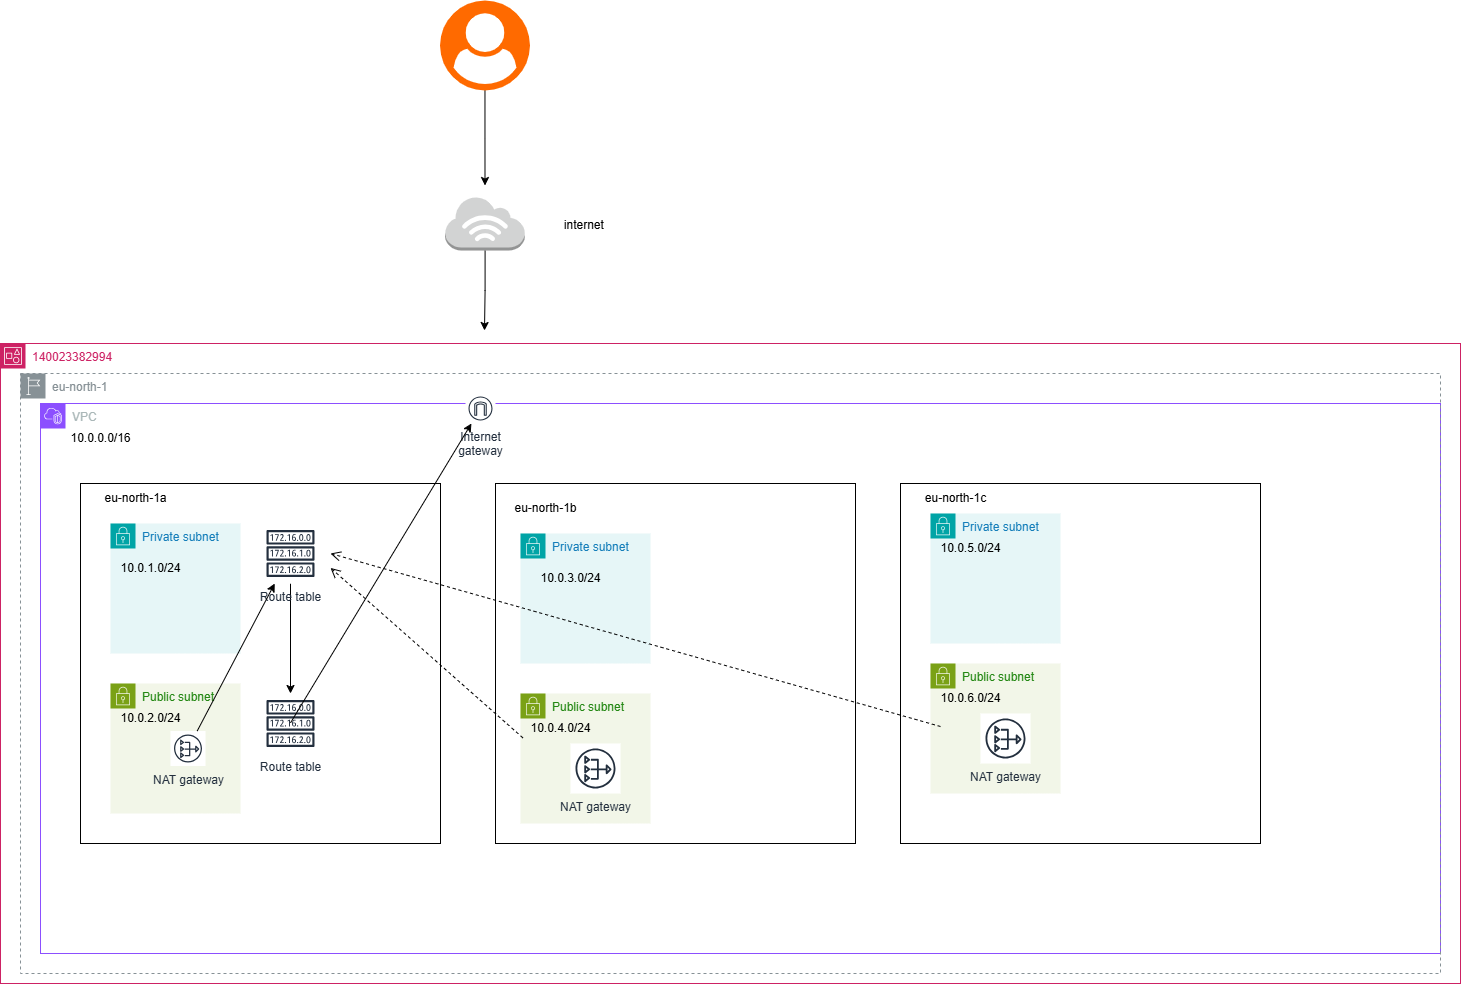

The diagram above was exported from draw.io. Its source (the exported page's mxGraphModel, read from the mxfile embedded in the PNG):
<mxGraphModel dx="1300" dy="558" grid="1" gridSize="10" guides="1" tooltips="1" connect="1" arrows="1" fold="1" page="1" pageScale="1" pageWidth="850" pageHeight="1100" math="0" shadow="0">
  <root>
    <mxCell id="0" />
    <mxCell id="1" parent="0" />
    <mxCell id="d_IuMoQ4jq-Q4cwMpahF-1" value="140023382994" style="points=[[0,0],[0.25,0],[0.5,0],[0.75,0],[1,0],[1,0.25],[1,0.5],[1,0.75],[1,1],[0.75,1],[0.5,1],[0.25,1],[0,1],[0,0.75],[0,0.5],[0,0.25]];outlineConnect=0;gradientColor=none;html=1;whiteSpace=wrap;fontSize=12;fontStyle=0;container=1;pointerEvents=0;collapsible=0;recursiveResize=0;shape=mxgraph.aws4.group;grIcon=mxgraph.aws4.group_account;strokeColor=#CD2264;fillColor=none;verticalAlign=top;align=left;spacingLeft=30;fontColor=#CD2264;dashed=0;" parent="1" vertex="1">
      <mxGeometry x="120" y="643" width="1460" height="640" as="geometry" />
    </mxCell>
    <mxCell id="d_IuMoQ4jq-Q4cwMpahF-61" value="VPC" style="points=[[0,0],[0.25,0],[0.5,0],[0.75,0],[1,0],[1,0.25],[1,0.5],[1,0.75],[1,1],[0.75,1],[0.5,1],[0.25,1],[0,1],[0,0.75],[0,0.5],[0,0.25]];outlineConnect=0;gradientColor=none;html=1;whiteSpace=wrap;fontSize=12;fontStyle=0;container=1;pointerEvents=0;collapsible=0;recursiveResize=0;shape=mxgraph.aws4.group;grIcon=mxgraph.aws4.group_vpc2;strokeColor=#8C4FFF;fillColor=none;verticalAlign=top;align=left;spacingLeft=30;fontColor=#AAB7B8;dashed=0;" parent="d_IuMoQ4jq-Q4cwMpahF-1" vertex="1">
      <mxGeometry x="40" y="60" width="1400" height="550" as="geometry" />
    </mxCell>
    <mxCell id="SaaZ-N2n2j_ZBiZ0xPsG-39" value="eu-north-1" style="sketch=0;outlineConnect=0;gradientColor=none;html=1;whiteSpace=wrap;fontSize=12;fontStyle=0;shape=mxgraph.aws4.group;grIcon=mxgraph.aws4.group_region;strokeColor=#879196;fillColor=none;verticalAlign=top;align=left;spacingLeft=30;fontColor=#879196;dashed=1;" vertex="1" parent="d_IuMoQ4jq-Q4cwMpahF-61">
      <mxGeometry x="-20" y="-30" width="1420" height="600" as="geometry" />
    </mxCell>
    <mxCell id="d_IuMoQ4jq-Q4cwMpahF-66" value="Internet&#10;gateway" style="sketch=0;outlineConnect=0;fontColor=#232F3E;gradientColor=none;strokeColor=#232F3E;fillColor=#ffffff;dashed=0;verticalLabelPosition=bottom;verticalAlign=top;align=center;html=1;fontSize=12;fontStyle=0;aspect=fixed;shape=mxgraph.aws4.resourceIcon;resIcon=mxgraph.aws4.internet_gateway;" parent="d_IuMoQ4jq-Q4cwMpahF-61" vertex="1">
      <mxGeometry x="425" y="-10" width="30" height="30" as="geometry" />
    </mxCell>
    <mxCell id="SaaZ-N2n2j_ZBiZ0xPsG-3" value="" style="whiteSpace=wrap;html=1;aspect=fixed;" vertex="1" parent="d_IuMoQ4jq-Q4cwMpahF-61">
      <mxGeometry x="40" y="80" width="360" height="360" as="geometry" />
    </mxCell>
    <mxCell id="SaaZ-N2n2j_ZBiZ0xPsG-5" value="" style="whiteSpace=wrap;html=1;aspect=fixed;" vertex="1" parent="d_IuMoQ4jq-Q4cwMpahF-61">
      <mxGeometry x="860" y="80" width="360" height="360" as="geometry" />
    </mxCell>
    <mxCell id="SaaZ-N2n2j_ZBiZ0xPsG-6" value="Private subnet" style="points=[[0,0],[0.25,0],[0.5,0],[0.75,0],[1,0],[1,0.25],[1,0.5],[1,0.75],[1,1],[0.75,1],[0.5,1],[0.25,1],[0,1],[0,0.75],[0,0.5],[0,0.25]];outlineConnect=0;gradientColor=none;html=1;whiteSpace=wrap;fontSize=12;fontStyle=0;container=1;pointerEvents=0;collapsible=0;recursiveResize=0;shape=mxgraph.aws4.group;grIcon=mxgraph.aws4.group_security_group;grStroke=0;strokeColor=#00A4A6;fillColor=#E6F6F7;verticalAlign=top;align=left;spacingLeft=30;fontColor=#147EBA;dashed=0;" vertex="1" parent="d_IuMoQ4jq-Q4cwMpahF-61">
      <mxGeometry x="70" y="120" width="130" height="130" as="geometry" />
    </mxCell>
    <mxCell id="SaaZ-N2n2j_ZBiZ0xPsG-7" value="Private subnet" style="points=[[0,0],[0.25,0],[0.5,0],[0.75,0],[1,0],[1,0.25],[1,0.5],[1,0.75],[1,1],[0.75,1],[0.5,1],[0.25,1],[0,1],[0,0.75],[0,0.5],[0,0.25]];outlineConnect=0;gradientColor=none;html=1;whiteSpace=wrap;fontSize=12;fontStyle=0;container=1;pointerEvents=0;collapsible=0;recursiveResize=0;shape=mxgraph.aws4.group;grIcon=mxgraph.aws4.group_security_group;grStroke=0;strokeColor=#00A4A6;fillColor=#E6F6F7;verticalAlign=top;align=left;spacingLeft=30;fontColor=#147EBA;dashed=0;" vertex="1" parent="d_IuMoQ4jq-Q4cwMpahF-61">
      <mxGeometry x="890" y="110" width="130" height="130" as="geometry" />
    </mxCell>
    <mxCell id="SaaZ-N2n2j_ZBiZ0xPsG-8" value="Public subnet" style="points=[[0,0],[0.25,0],[0.5,0],[0.75,0],[1,0],[1,0.25],[1,0.5],[1,0.75],[1,1],[0.75,1],[0.5,1],[0.25,1],[0,1],[0,0.75],[0,0.5],[0,0.25]];outlineConnect=0;gradientColor=none;html=1;whiteSpace=wrap;fontSize=12;fontStyle=0;container=1;pointerEvents=0;collapsible=0;recursiveResize=0;shape=mxgraph.aws4.group;grIcon=mxgraph.aws4.group_security_group;grStroke=0;strokeColor=#7AA116;fillColor=#F2F6E8;verticalAlign=top;align=left;spacingLeft=30;fontColor=#248814;dashed=0;" vertex="1" parent="d_IuMoQ4jq-Q4cwMpahF-61">
      <mxGeometry x="70" y="280" width="130" height="130" as="geometry" />
    </mxCell>
    <mxCell id="SaaZ-N2n2j_ZBiZ0xPsG-36" value="NAT gateway" style="sketch=0;outlineConnect=0;fontColor=#232F3E;gradientColor=none;strokeColor=#232F3E;fillColor=#ffffff;dashed=0;verticalLabelPosition=bottom;verticalAlign=top;align=center;html=1;fontSize=12;fontStyle=0;aspect=fixed;shape=mxgraph.aws4.resourceIcon;resIcon=mxgraph.aws4.nat_gateway;" vertex="1" parent="SaaZ-N2n2j_ZBiZ0xPsG-8">
      <mxGeometry x="60" y="47.5" width="35" height="35" as="geometry" />
    </mxCell>
    <mxCell id="SaaZ-N2n2j_ZBiZ0xPsG-9" value="Public subnet" style="points=[[0,0],[0.25,0],[0.5,0],[0.75,0],[1,0],[1,0.25],[1,0.5],[1,0.75],[1,1],[0.75,1],[0.5,1],[0.25,1],[0,1],[0,0.75],[0,0.5],[0,0.25]];outlineConnect=0;gradientColor=none;html=1;whiteSpace=wrap;fontSize=12;fontStyle=0;container=1;pointerEvents=0;collapsible=0;recursiveResize=0;shape=mxgraph.aws4.group;grIcon=mxgraph.aws4.group_security_group;grStroke=0;strokeColor=#7AA116;fillColor=#F2F6E8;verticalAlign=top;align=left;spacingLeft=30;fontColor=#248814;dashed=0;" vertex="1" parent="d_IuMoQ4jq-Q4cwMpahF-61">
      <mxGeometry x="890" y="260" width="130" height="130" as="geometry" />
    </mxCell>
    <mxCell id="SaaZ-N2n2j_ZBiZ0xPsG-10" value="eu-north-1a" style="text;html=1;align=center;verticalAlign=middle;resizable=0;points=[];autosize=1;strokeColor=none;fillColor=none;" vertex="1" parent="d_IuMoQ4jq-Q4cwMpahF-61">
      <mxGeometry x="50" y="80" width="90" height="30" as="geometry" />
    </mxCell>
    <mxCell id="SaaZ-N2n2j_ZBiZ0xPsG-11" value="eu-north-1c" style="text;html=1;align=center;verticalAlign=middle;resizable=0;points=[];autosize=1;strokeColor=none;fillColor=none;" vertex="1" parent="d_IuMoQ4jq-Q4cwMpahF-61">
      <mxGeometry x="875" y="80" width="80" height="30" as="geometry" />
    </mxCell>
    <mxCell id="SaaZ-N2n2j_ZBiZ0xPsG-12" value="" style="whiteSpace=wrap;html=1;aspect=fixed;" vertex="1" parent="d_IuMoQ4jq-Q4cwMpahF-61">
      <mxGeometry x="455" y="80" width="360" height="360" as="geometry" />
    </mxCell>
    <mxCell id="SaaZ-N2n2j_ZBiZ0xPsG-13" value="Private subnet" style="points=[[0,0],[0.25,0],[0.5,0],[0.75,0],[1,0],[1,0.25],[1,0.5],[1,0.75],[1,1],[0.75,1],[0.5,1],[0.25,1],[0,1],[0,0.75],[0,0.5],[0,0.25]];outlineConnect=0;gradientColor=none;html=1;whiteSpace=wrap;fontSize=12;fontStyle=0;container=1;pointerEvents=0;collapsible=0;recursiveResize=0;shape=mxgraph.aws4.group;grIcon=mxgraph.aws4.group_security_group;grStroke=0;strokeColor=#00A4A6;fillColor=#E6F6F7;verticalAlign=top;align=left;spacingLeft=30;fontColor=#147EBA;dashed=0;" vertex="1" parent="d_IuMoQ4jq-Q4cwMpahF-61">
      <mxGeometry x="480" y="130" width="130" height="130" as="geometry" />
    </mxCell>
    <mxCell id="SaaZ-N2n2j_ZBiZ0xPsG-18" value="10.0.3.0/24" style="text;html=1;align=center;verticalAlign=middle;resizable=0;points=[];autosize=1;strokeColor=none;fillColor=none;" vertex="1" parent="SaaZ-N2n2j_ZBiZ0xPsG-13">
      <mxGeometry x="10" y="30" width="80" height="30" as="geometry" />
    </mxCell>
    <mxCell id="SaaZ-N2n2j_ZBiZ0xPsG-14" value="Public subnet" style="points=[[0,0],[0.25,0],[0.5,0],[0.75,0],[1,0],[1,0.25],[1,0.5],[1,0.75],[1,1],[0.75,1],[0.5,1],[0.25,1],[0,1],[0,0.75],[0,0.5],[0,0.25]];outlineConnect=0;gradientColor=none;html=1;whiteSpace=wrap;fontSize=12;fontStyle=0;container=1;pointerEvents=0;collapsible=0;recursiveResize=0;shape=mxgraph.aws4.group;grIcon=mxgraph.aws4.group_security_group;grStroke=0;strokeColor=#7AA116;fillColor=#F2F6E8;verticalAlign=top;align=left;spacingLeft=30;fontColor=#248814;dashed=0;" vertex="1" parent="d_IuMoQ4jq-Q4cwMpahF-61">
      <mxGeometry x="480" y="290" width="130" height="130" as="geometry" />
    </mxCell>
    <mxCell id="SaaZ-N2n2j_ZBiZ0xPsG-15" value="eu-north-1b" style="text;html=1;align=center;verticalAlign=middle;resizable=0;points=[];autosize=1;strokeColor=none;fillColor=none;" vertex="1" parent="d_IuMoQ4jq-Q4cwMpahF-61">
      <mxGeometry x="460" y="90" width="90" height="30" as="geometry" />
    </mxCell>
    <mxCell id="SaaZ-N2n2j_ZBiZ0xPsG-16" value="10.0.1.0/24" style="text;html=1;align=center;verticalAlign=middle;resizable=0;points=[];autosize=1;strokeColor=none;fillColor=none;" vertex="1" parent="d_IuMoQ4jq-Q4cwMpahF-61">
      <mxGeometry x="70" y="150" width="80" height="30" as="geometry" />
    </mxCell>
    <mxCell id="SaaZ-N2n2j_ZBiZ0xPsG-17" value="10.0.2.0/24" style="text;html=1;align=center;verticalAlign=middle;resizable=0;points=[];autosize=1;strokeColor=none;fillColor=none;" vertex="1" parent="d_IuMoQ4jq-Q4cwMpahF-61">
      <mxGeometry x="70" y="300" width="80" height="30" as="geometry" />
    </mxCell>
    <mxCell id="SaaZ-N2n2j_ZBiZ0xPsG-19" value="10.0.4.0/24" style="text;html=1;align=center;verticalAlign=middle;resizable=0;points=[];autosize=1;strokeColor=none;fillColor=none;" vertex="1" parent="d_IuMoQ4jq-Q4cwMpahF-61">
      <mxGeometry x="480" y="310" width="80" height="30" as="geometry" />
    </mxCell>
    <mxCell id="SaaZ-N2n2j_ZBiZ0xPsG-20" value="10.0.5.0/24" style="text;html=1;align=center;verticalAlign=middle;resizable=0;points=[];autosize=1;strokeColor=none;fillColor=none;" vertex="1" parent="d_IuMoQ4jq-Q4cwMpahF-61">
      <mxGeometry x="890" y="130" width="80" height="30" as="geometry" />
    </mxCell>
    <mxCell id="SaaZ-N2n2j_ZBiZ0xPsG-21" value="10.0.6.0/24" style="text;html=1;align=center;verticalAlign=middle;resizable=0;points=[];autosize=1;strokeColor=none;fillColor=none;" vertex="1" parent="d_IuMoQ4jq-Q4cwMpahF-61">
      <mxGeometry x="890" y="280" width="80" height="30" as="geometry" />
    </mxCell>
    <mxCell id="SaaZ-N2n2j_ZBiZ0xPsG-22" value="10.0.0.0/16" style="text;html=1;align=center;verticalAlign=middle;resizable=0;points=[];autosize=1;strokeColor=none;fillColor=none;" vertex="1" parent="d_IuMoQ4jq-Q4cwMpahF-61">
      <mxGeometry x="20" y="20" width="80" height="30" as="geometry" />
    </mxCell>
    <mxCell id="RPb7ABjNkjvKv-iuwcrZ-3" value="" style="edgeStyle=orthogonalEdgeStyle;rounded=0;orthogonalLoop=1;jettySize=auto;html=1;" edge="1" parent="d_IuMoQ4jq-Q4cwMpahF-61" source="SaaZ-N2n2j_ZBiZ0xPsG-24" target="SaaZ-N2n2j_ZBiZ0xPsG-23">
      <mxGeometry relative="1" as="geometry" />
    </mxCell>
    <mxCell id="SaaZ-N2n2j_ZBiZ0xPsG-24" value="Route table" style="sketch=0;outlineConnect=0;fontColor=#232F3E;gradientColor=none;strokeColor=#232F3E;fillColor=#ffffff;dashed=0;verticalLabelPosition=bottom;verticalAlign=top;align=center;html=1;fontSize=12;fontStyle=0;aspect=fixed;shape=mxgraph.aws4.resourceIcon;resIcon=mxgraph.aws4.route_table;" vertex="1" parent="d_IuMoQ4jq-Q4cwMpahF-61">
      <mxGeometry x="220" y="120" width="60" height="60" as="geometry" />
    </mxCell>
    <mxCell id="SaaZ-N2n2j_ZBiZ0xPsG-23" value="Route table" style="sketch=0;outlineConnect=0;fontColor=#232F3E;gradientColor=none;strokeColor=#232F3E;fillColor=#ffffff;dashed=0;verticalLabelPosition=bottom;verticalAlign=top;align=center;html=1;fontSize=12;fontStyle=0;aspect=fixed;shape=mxgraph.aws4.resourceIcon;resIcon=mxgraph.aws4.route_table;" vertex="1" parent="d_IuMoQ4jq-Q4cwMpahF-61">
      <mxGeometry x="220" y="290" width="60" height="60" as="geometry" />
    </mxCell>
    <mxCell id="SaaZ-N2n2j_ZBiZ0xPsG-35" value="NAT gateway" style="sketch=0;outlineConnect=0;fontColor=#232F3E;gradientColor=none;strokeColor=#232F3E;fillColor=#ffffff;dashed=0;verticalLabelPosition=bottom;verticalAlign=top;align=center;html=1;fontSize=12;fontStyle=0;aspect=fixed;shape=mxgraph.aws4.resourceIcon;resIcon=mxgraph.aws4.nat_gateway;" vertex="1" parent="d_IuMoQ4jq-Q4cwMpahF-61">
      <mxGeometry x="530" y="340" width="50" height="50" as="geometry" />
    </mxCell>
    <mxCell id="SaaZ-N2n2j_ZBiZ0xPsG-37" value="NAT gateway" style="sketch=0;outlineConnect=0;fontColor=#232F3E;gradientColor=none;strokeColor=#232F3E;fillColor=#ffffff;dashed=0;verticalLabelPosition=bottom;verticalAlign=top;align=center;html=1;fontSize=12;fontStyle=0;aspect=fixed;shape=mxgraph.aws4.resourceIcon;resIcon=mxgraph.aws4.nat_gateway;" vertex="1" parent="d_IuMoQ4jq-Q4cwMpahF-61">
      <mxGeometry x="940" y="310" width="50" height="50" as="geometry" />
    </mxCell>
    <mxCell id="RPb7ABjNkjvKv-iuwcrZ-4" value="" style="endArrow=classic;html=1;rounded=0;" edge="1" parent="d_IuMoQ4jq-Q4cwMpahF-61" target="d_IuMoQ4jq-Q4cwMpahF-66">
      <mxGeometry relative="1" as="geometry">
        <mxPoint x="250" y="319.40999999999997" as="sourcePoint" />
        <mxPoint x="350" y="319.40999999999997" as="targetPoint" />
      </mxGeometry>
    </mxCell>
    <mxCell id="RPb7ABjNkjvKv-iuwcrZ-6" value="" style="endArrow=classic;html=1;rounded=0;" edge="1" parent="d_IuMoQ4jq-Q4cwMpahF-61" source="SaaZ-N2n2j_ZBiZ0xPsG-36" target="SaaZ-N2n2j_ZBiZ0xPsG-24">
      <mxGeometry relative="1" as="geometry">
        <mxPoint x="140" y="269.40999999999997" as="sourcePoint" />
        <mxPoint x="240" y="269.40999999999997" as="targetPoint" />
      </mxGeometry>
    </mxCell>
    <mxCell id="RPb7ABjNkjvKv-iuwcrZ-15" value="" style="html=1;verticalAlign=bottom;endArrow=open;dashed=1;endSize=8;curved=0;rounded=0;exitX=0.029;exitY=0.81;exitDx=0;exitDy=0;exitPerimeter=0;" edge="1" parent="d_IuMoQ4jq-Q4cwMpahF-61" source="SaaZ-N2n2j_ZBiZ0xPsG-19">
      <mxGeometry relative="1" as="geometry">
        <mxPoint x="370" y="164.40999999999997" as="sourcePoint" />
        <mxPoint x="290" y="164.40999999999997" as="targetPoint" />
      </mxGeometry>
    </mxCell>
    <mxCell id="RPb7ABjNkjvKv-iuwcrZ-16" value="" style="html=1;verticalAlign=bottom;endArrow=open;dashed=1;endSize=8;curved=0;rounded=0;" edge="1" parent="d_IuMoQ4jq-Q4cwMpahF-61">
      <mxGeometry relative="1" as="geometry">
        <mxPoint x="900" y="323" as="sourcePoint" />
        <mxPoint x="290" y="150" as="targetPoint" />
      </mxGeometry>
    </mxCell>
    <mxCell id="SaaZ-N2n2j_ZBiZ0xPsG-41" value="" style="edgeStyle=orthogonalEdgeStyle;rounded=0;orthogonalLoop=1;jettySize=auto;html=1;" edge="1" parent="1" source="d_IuMoQ4jq-Q4cwMpahF-7">
      <mxGeometry relative="1" as="geometry">
        <mxPoint x="604.5" y="485" as="targetPoint" />
      </mxGeometry>
    </mxCell>
    <mxCell id="d_IuMoQ4jq-Q4cwMpahF-7" value="" style="points=[];aspect=fixed;html=1;align=center;shadow=0;dashed=0;fillColor=#FF6A00;strokeColor=none;shape=mxgraph.alibaba_cloud.user;" parent="1" vertex="1">
      <mxGeometry x="559.5" y="300" width="90" height="90" as="geometry" />
    </mxCell>
    <mxCell id="d_IuMoQ4jq-Q4cwMpahF-39" value="internet&amp;nbsp;" style="text;html=1;align=center;verticalAlign=middle;resizable=0;points=[];autosize=1;strokeColor=none;fillColor=none;" parent="1" vertex="1">
      <mxGeometry x="670" y="510" width="70" height="30" as="geometry" />
    </mxCell>
    <mxCell id="SaaZ-N2n2j_ZBiZ0xPsG-43" value="" style="edgeStyle=orthogonalEdgeStyle;rounded=0;orthogonalLoop=1;jettySize=auto;html=1;" edge="1" parent="1" source="d_IuMoQ4jq-Q4cwMpahF-50">
      <mxGeometry relative="1" as="geometry">
        <mxPoint x="604" y="630" as="targetPoint" />
      </mxGeometry>
    </mxCell>
    <mxCell id="d_IuMoQ4jq-Q4cwMpahF-50" value="" style="outlineConnect=0;dashed=0;verticalLabelPosition=bottom;verticalAlign=top;align=center;html=1;shape=mxgraph.aws3.internet_3;fillColor=#D2D3D3;gradientColor=none;" parent="1" vertex="1">
      <mxGeometry x="564.75" y="496" width="79.5" height="54" as="geometry" />
    </mxCell>
  </root>
</mxGraphModel>